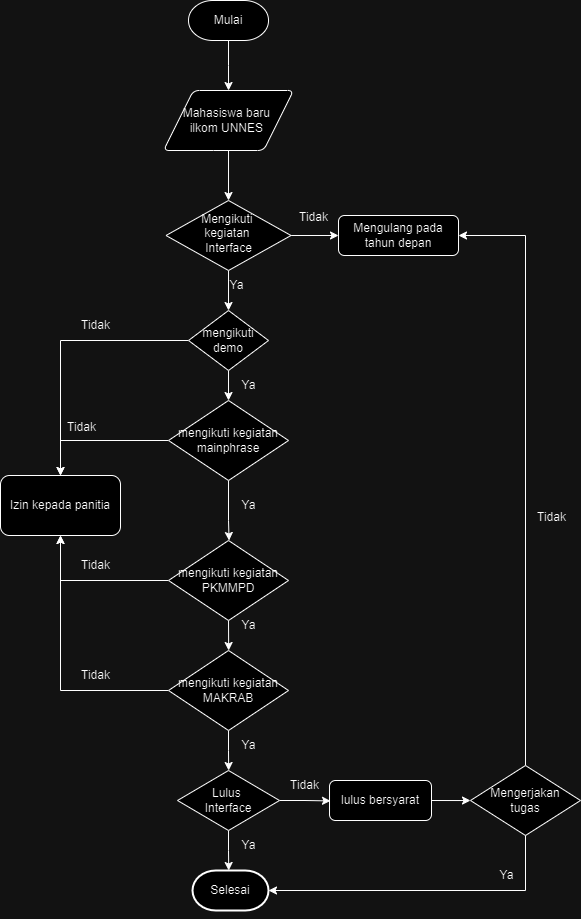

The diagram above was exported from draw.io. Its source (the exported page's mxGraphModel, read from the mxfile embedded in the PNG):
<mxGraphModel dx="954" dy="502" grid="1" gridSize="10" guides="1" tooltips="1" connect="1" arrows="1" fold="1" page="1" pageScale="1" pageWidth="827" pageHeight="1169" math="0" shadow="0">
  <root>
    <mxCell id="WIyWlLk6GJQsqaUBKTNV-0" />
    <mxCell id="WIyWlLk6GJQsqaUBKTNV-1" parent="WIyWlLk6GJQsqaUBKTNV-0" />
    <mxCell id="Gd76uZlXPVPJnlDgj8F3-43" style="edgeStyle=orthogonalEdgeStyle;rounded=0;orthogonalLoop=1;jettySize=auto;html=1;exitX=1;exitY=0.5;exitDx=0;exitDy=0;" parent="WIyWlLk6GJQsqaUBKTNV-1" source="WIyWlLk6GJQsqaUBKTNV-10" target="WIyWlLk6GJQsqaUBKTNV-12" edge="1">
      <mxGeometry relative="1" as="geometry" />
    </mxCell>
    <mxCell id="Gd76uZlXPVPJnlDgj8F3-44" style="edgeStyle=orthogonalEdgeStyle;rounded=0;orthogonalLoop=1;jettySize=auto;html=1;exitX=0.5;exitY=1;exitDx=0;exitDy=0;entryX=0.5;entryY=0;entryDx=0;entryDy=0;" parent="WIyWlLk6GJQsqaUBKTNV-1" source="WIyWlLk6GJQsqaUBKTNV-10" target="Gd76uZlXPVPJnlDgj8F3-15" edge="1">
      <mxGeometry relative="1" as="geometry" />
    </mxCell>
    <mxCell id="WIyWlLk6GJQsqaUBKTNV-10" value="Mengikuti&amp;nbsp;&lt;div&gt;&lt;span style=&quot;background-color: initial;&quot;&gt;kegiatan&amp;nbsp;&lt;/span&gt;&lt;/div&gt;&lt;div&gt;&lt;span style=&quot;background-color: initial;&quot;&gt;Interface&lt;/span&gt;&lt;/div&gt;" style="rhombus;whiteSpace=wrap;html=1;shadow=0;fontFamily=Helvetica;fontSize=12;align=center;strokeWidth=1;spacing=6;spacingTop=-4;" parent="WIyWlLk6GJQsqaUBKTNV-1" vertex="1">
      <mxGeometry x="289.51" y="328" width="125" height="70" as="geometry" />
    </mxCell>
    <mxCell id="WIyWlLk6GJQsqaUBKTNV-12" value="Mengulang pada tahun depan" style="rounded=1;whiteSpace=wrap;html=1;fontSize=12;glass=0;strokeWidth=1;shadow=0;" parent="WIyWlLk6GJQsqaUBKTNV-1" vertex="1">
      <mxGeometry x="462.01" y="343" width="120" height="40" as="geometry" />
    </mxCell>
    <mxCell id="Gd76uZlXPVPJnlDgj8F3-0" value="Mulai" style="strokeWidth=1;html=1;shape=mxgraph.flowchart.terminator;whiteSpace=wrap;" parent="WIyWlLk6GJQsqaUBKTNV-1" vertex="1">
      <mxGeometry x="312.01" y="128" width="80" height="40" as="geometry" />
    </mxCell>
    <mxCell id="Gd76uZlXPVPJnlDgj8F3-45" style="edgeStyle=orthogonalEdgeStyle;rounded=0;orthogonalLoop=1;jettySize=auto;html=1;exitX=0.5;exitY=1;exitDx=0;exitDy=0;entryX=0.5;entryY=0;entryDx=0;entryDy=0;" parent="WIyWlLk6GJQsqaUBKTNV-1" source="Gd76uZlXPVPJnlDgj8F3-1" target="WIyWlLk6GJQsqaUBKTNV-10" edge="1">
      <mxGeometry relative="1" as="geometry">
        <Array as="points">
          <mxPoint x="352" y="278" />
        </Array>
      </mxGeometry>
    </mxCell>
    <mxCell id="Gd76uZlXPVPJnlDgj8F3-1" value="Mahasiswa baru&amp;nbsp;&lt;div&gt;ilkom UNNES&amp;nbsp;&lt;/div&gt;" style="shape=parallelogram;html=1;strokeWidth=1;perimeter=parallelogramPerimeter;whiteSpace=wrap;rounded=1;arcSize=12;size=0.23;" parent="WIyWlLk6GJQsqaUBKTNV-1" vertex="1">
      <mxGeometry x="287.01" y="218" width="130" height="60" as="geometry" />
    </mxCell>
    <mxCell id="Gd76uZlXPVPJnlDgj8F3-10" value="Izin kepada panitia" style="rounded=1;whiteSpace=wrap;html=1;" parent="WIyWlLk6GJQsqaUBKTNV-1" vertex="1">
      <mxGeometry x="124" y="603" width="120" height="60" as="geometry" />
    </mxCell>
    <mxCell id="Gd76uZlXPVPJnlDgj8F3-16" style="edgeStyle=orthogonalEdgeStyle;rounded=0;orthogonalLoop=1;jettySize=auto;html=1;exitX=0.5;exitY=1;exitDx=0;exitDy=0;" parent="WIyWlLk6GJQsqaUBKTNV-1" source="Gd76uZlXPVPJnlDgj8F3-11" edge="1">
      <mxGeometry relative="1" as="geometry">
        <mxPoint x="352.57142857142867" y="668" as="targetPoint" />
        <Array as="points">
          <mxPoint x="352" y="648" />
          <mxPoint x="353" y="648" />
        </Array>
      </mxGeometry>
    </mxCell>
    <mxCell id="Gd76uZlXPVPJnlDgj8F3-30" style="edgeStyle=orthogonalEdgeStyle;rounded=0;orthogonalLoop=1;jettySize=auto;html=1;exitX=0;exitY=0.5;exitDx=0;exitDy=0;entryX=0.5;entryY=0;entryDx=0;entryDy=0;" parent="WIyWlLk6GJQsqaUBKTNV-1" source="Gd76uZlXPVPJnlDgj8F3-11" target="Gd76uZlXPVPJnlDgj8F3-10" edge="1">
      <mxGeometry relative="1" as="geometry">
        <mxPoint x="184" y="598" as="targetPoint" />
        <Array as="points">
          <mxPoint x="184" y="568" />
        </Array>
      </mxGeometry>
    </mxCell>
    <mxCell id="Gd76uZlXPVPJnlDgj8F3-11" value="mengikuti kegiatan mainphrase" style="rhombus;whiteSpace=wrap;html=1;" parent="WIyWlLk6GJQsqaUBKTNV-1" vertex="1">
      <mxGeometry x="292.01" y="528" width="120" height="80" as="geometry" />
    </mxCell>
    <mxCell id="Gd76uZlXPVPJnlDgj8F3-13" style="edgeStyle=orthogonalEdgeStyle;rounded=0;orthogonalLoop=1;jettySize=auto;html=1;entryX=0.5;entryY=0;entryDx=0;entryDy=0;exitX=0;exitY=0.5;exitDx=0;exitDy=0;" parent="WIyWlLk6GJQsqaUBKTNV-1" source="Gd76uZlXPVPJnlDgj8F3-15" target="Gd76uZlXPVPJnlDgj8F3-10" edge="1">
      <mxGeometry relative="1" as="geometry">
        <mxPoint x="292.01" y="471.42857142857133" as="sourcePoint" />
      </mxGeometry>
    </mxCell>
    <mxCell id="Gd76uZlXPVPJnlDgj8F3-14" value="Tidak" style="text;html=1;align=center;verticalAlign=middle;resizable=0;points=[];autosize=1;strokeColor=none;fillColor=none;" parent="WIyWlLk6GJQsqaUBKTNV-1" vertex="1">
      <mxGeometry x="194" y="438" width="50" height="30" as="geometry" />
    </mxCell>
    <mxCell id="Gd76uZlXPVPJnlDgj8F3-31" style="edgeStyle=orthogonalEdgeStyle;rounded=0;orthogonalLoop=1;jettySize=auto;html=1;exitX=0.5;exitY=1;exitDx=0;exitDy=0;entryX=0.5;entryY=0;entryDx=0;entryDy=0;" parent="WIyWlLk6GJQsqaUBKTNV-1" source="Gd76uZlXPVPJnlDgj8F3-15" target="Gd76uZlXPVPJnlDgj8F3-11" edge="1">
      <mxGeometry relative="1" as="geometry" />
    </mxCell>
    <mxCell id="Gd76uZlXPVPJnlDgj8F3-15" value="mengikuti&lt;div&gt;demo&lt;/div&gt;" style="rhombus;whiteSpace=wrap;html=1;" parent="WIyWlLk6GJQsqaUBKTNV-1" vertex="1">
      <mxGeometry x="312.01" y="438" width="80" height="60" as="geometry" />
    </mxCell>
    <mxCell id="Gd76uZlXPVPJnlDgj8F3-17" value="Ya" style="text;html=1;align=center;verticalAlign=middle;resizable=0;points=[];autosize=1;strokeColor=none;fillColor=none;" parent="WIyWlLk6GJQsqaUBKTNV-1" vertex="1">
      <mxGeometry x="352.01" y="618" width="40" height="30" as="geometry" />
    </mxCell>
    <mxCell id="Gd76uZlXPVPJnlDgj8F3-19" style="edgeStyle=orthogonalEdgeStyle;rounded=0;orthogonalLoop=1;jettySize=auto;html=1;exitX=0.5;exitY=1;exitDx=0;exitDy=0;" parent="WIyWlLk6GJQsqaUBKTNV-1" source="Gd76uZlXPVPJnlDgj8F3-18" edge="1">
      <mxGeometry relative="1" as="geometry">
        <mxPoint x="352.16666666666674" y="778" as="targetPoint" />
      </mxGeometry>
    </mxCell>
    <mxCell id="Gd76uZlXPVPJnlDgj8F3-21" style="edgeStyle=orthogonalEdgeStyle;rounded=0;orthogonalLoop=1;jettySize=auto;html=1;exitX=0;exitY=0.5;exitDx=0;exitDy=0;entryX=0.5;entryY=1;entryDx=0;entryDy=0;" parent="WIyWlLk6GJQsqaUBKTNV-1" source="Gd76uZlXPVPJnlDgj8F3-18" target="Gd76uZlXPVPJnlDgj8F3-10" edge="1">
      <mxGeometry relative="1" as="geometry" />
    </mxCell>
    <mxCell id="Gd76uZlXPVPJnlDgj8F3-18" value="mengikuti kegiatan PKMMPD" style="rhombus;whiteSpace=wrap;html=1;" parent="WIyWlLk6GJQsqaUBKTNV-1" vertex="1">
      <mxGeometry x="292.01" y="668" width="120" height="80" as="geometry" />
    </mxCell>
    <mxCell id="Gd76uZlXPVPJnlDgj8F3-20" value="Ya" style="text;html=1;align=center;verticalAlign=middle;resizable=0;points=[];autosize=1;strokeColor=none;fillColor=none;" parent="WIyWlLk6GJQsqaUBKTNV-1" vertex="1">
      <mxGeometry x="352.01" y="738" width="40" height="30" as="geometry" />
    </mxCell>
    <mxCell id="Gd76uZlXPVPJnlDgj8F3-22" value="Tidak" style="text;html=1;align=center;verticalAlign=middle;resizable=0;points=[];autosize=1;strokeColor=none;fillColor=none;" parent="WIyWlLk6GJQsqaUBKTNV-1" vertex="1">
      <mxGeometry x="194" y="678" width="50" height="30" as="geometry" />
    </mxCell>
    <mxCell id="Gd76uZlXPVPJnlDgj8F3-25" style="edgeStyle=orthogonalEdgeStyle;rounded=0;orthogonalLoop=1;jettySize=auto;html=1;exitX=0.5;exitY=1;exitDx=0;exitDy=0;" parent="WIyWlLk6GJQsqaUBKTNV-1" source="Gd76uZlXPVPJnlDgj8F3-24" edge="1">
      <mxGeometry relative="1" as="geometry">
        <mxPoint x="352.16666666666674" y="898" as="targetPoint" />
      </mxGeometry>
    </mxCell>
    <mxCell id="Gd76uZlXPVPJnlDgj8F3-29" style="edgeStyle=orthogonalEdgeStyle;rounded=0;orthogonalLoop=1;jettySize=auto;html=1;exitX=0;exitY=0.5;exitDx=0;exitDy=0;entryX=0.5;entryY=1;entryDx=0;entryDy=0;" parent="WIyWlLk6GJQsqaUBKTNV-1" source="Gd76uZlXPVPJnlDgj8F3-24" target="Gd76uZlXPVPJnlDgj8F3-10" edge="1">
      <mxGeometry relative="1" as="geometry" />
    </mxCell>
    <mxCell id="Gd76uZlXPVPJnlDgj8F3-24" value="mengikuti kegiatan MAKRAB" style="rhombus;whiteSpace=wrap;html=1;" parent="WIyWlLk6GJQsqaUBKTNV-1" vertex="1">
      <mxGeometry x="292.01" y="778" width="120" height="80" as="geometry" />
    </mxCell>
    <mxCell id="Gd76uZlXPVPJnlDgj8F3-26" value="Ya" style="text;html=1;align=center;verticalAlign=middle;resizable=0;points=[];autosize=1;strokeColor=none;fillColor=none;" parent="WIyWlLk6GJQsqaUBKTNV-1" vertex="1">
      <mxGeometry x="352.01" y="858" width="40" height="30" as="geometry" />
    </mxCell>
    <mxCell id="Gd76uZlXPVPJnlDgj8F3-28" value="Tidak" style="text;html=1;align=center;verticalAlign=middle;resizable=0;points=[];autosize=1;strokeColor=none;fillColor=none;" parent="WIyWlLk6GJQsqaUBKTNV-1" vertex="1">
      <mxGeometry x="194" y="788" width="50" height="30" as="geometry" />
    </mxCell>
    <mxCell id="Gd76uZlXPVPJnlDgj8F3-32" value="Ya" style="text;html=1;align=center;verticalAlign=middle;resizable=0;points=[];autosize=1;strokeColor=none;fillColor=none;" parent="WIyWlLk6GJQsqaUBKTNV-1" vertex="1">
      <mxGeometry x="352.01" y="498" width="40" height="30" as="geometry" />
    </mxCell>
    <mxCell id="Gd76uZlXPVPJnlDgj8F3-34" style="edgeStyle=orthogonalEdgeStyle;rounded=0;orthogonalLoop=1;jettySize=auto;html=1;exitX=1;exitY=0.5;exitDx=0;exitDy=0;" parent="WIyWlLk6GJQsqaUBKTNV-1" source="Gd76uZlXPVPJnlDgj8F3-33" edge="1">
      <mxGeometry relative="1" as="geometry">
        <mxPoint x="454.0000000000002" y="928.421052631579" as="targetPoint" />
      </mxGeometry>
    </mxCell>
    <mxCell id="Gd76uZlXPVPJnlDgj8F3-39" style="edgeStyle=orthogonalEdgeStyle;rounded=0;orthogonalLoop=1;jettySize=auto;html=1;exitX=0.5;exitY=1;exitDx=0;exitDy=0;" parent="WIyWlLk6GJQsqaUBKTNV-1" source="Gd76uZlXPVPJnlDgj8F3-33" edge="1">
      <mxGeometry relative="1" as="geometry">
        <mxPoint x="352.2380952380952" y="998" as="targetPoint" />
      </mxGeometry>
    </mxCell>
    <mxCell id="Gd76uZlXPVPJnlDgj8F3-33" value="Lulus&amp;nbsp;&lt;div&gt;Interface&lt;/div&gt;" style="rhombus;whiteSpace=wrap;html=1;" parent="WIyWlLk6GJQsqaUBKTNV-1" vertex="1">
      <mxGeometry x="301.02" y="898" width="101.99" height="60" as="geometry" />
    </mxCell>
    <mxCell id="Gd76uZlXPVPJnlDgj8F3-35" value="Tidak" style="text;html=1;align=center;verticalAlign=middle;resizable=0;points=[];autosize=1;strokeColor=none;fillColor=none;" parent="WIyWlLk6GJQsqaUBKTNV-1" vertex="1">
      <mxGeometry x="403.01" y="898" width="50" height="30" as="geometry" />
    </mxCell>
    <mxCell id="Gd76uZlXPVPJnlDgj8F3-37" style="edgeStyle=orthogonalEdgeStyle;rounded=0;orthogonalLoop=1;jettySize=auto;html=1;exitX=1;exitY=0.5;exitDx=0;exitDy=0;" parent="WIyWlLk6GJQsqaUBKTNV-1" source="Gd76uZlXPVPJnlDgj8F3-36" edge="1">
      <mxGeometry relative="1" as="geometry">
        <mxPoint x="594" y="928.0425531914893" as="targetPoint" />
      </mxGeometry>
    </mxCell>
    <mxCell id="Gd76uZlXPVPJnlDgj8F3-36" value="lulus bersyarat" style="rounded=1;whiteSpace=wrap;html=1;" parent="WIyWlLk6GJQsqaUBKTNV-1" vertex="1">
      <mxGeometry x="453.01" y="908" width="101.99" height="40" as="geometry" />
    </mxCell>
    <mxCell id="Gd76uZlXPVPJnlDgj8F3-40" value="Selesai" style="strokeWidth=2;html=1;shape=mxgraph.flowchart.terminator;whiteSpace=wrap;" parent="WIyWlLk6GJQsqaUBKTNV-1" vertex="1">
      <mxGeometry x="316.01" y="998" width="76" height="40" as="geometry" />
    </mxCell>
    <mxCell id="Gd76uZlXPVPJnlDgj8F3-41" style="edgeStyle=orthogonalEdgeStyle;rounded=0;orthogonalLoop=1;jettySize=auto;html=1;exitX=0.5;exitY=1;exitDx=0;exitDy=0;exitPerimeter=0;" parent="WIyWlLk6GJQsqaUBKTNV-1" source="Gd76uZlXPVPJnlDgj8F3-40" target="Gd76uZlXPVPJnlDgj8F3-40" edge="1">
      <mxGeometry relative="1" as="geometry" />
    </mxCell>
    <mxCell id="Gd76uZlXPVPJnlDgj8F3-47" style="edgeStyle=orthogonalEdgeStyle;rounded=0;orthogonalLoop=1;jettySize=auto;html=1;exitX=0.5;exitY=1;exitDx=0;exitDy=0;exitPerimeter=0;entryX=0.531;entryY=0;entryDx=0;entryDy=0;entryPerimeter=0;" parent="WIyWlLk6GJQsqaUBKTNV-1" source="Gd76uZlXPVPJnlDgj8F3-0" edge="1">
      <mxGeometry relative="1" as="geometry">
        <mxPoint x="352.03999999999996" y="217.99999999999994" as="targetPoint" />
      </mxGeometry>
    </mxCell>
    <mxCell id="Gd76uZlXPVPJnlDgj8F3-48" value="Ya" style="text;html=1;align=center;verticalAlign=middle;resizable=0;points=[];autosize=1;strokeColor=none;fillColor=none;" parent="WIyWlLk6GJQsqaUBKTNV-1" vertex="1">
      <mxGeometry x="352.01" y="958" width="40" height="30" as="geometry" />
    </mxCell>
    <mxCell id="Gd76uZlXPVPJnlDgj8F3-56" style="edgeStyle=orthogonalEdgeStyle;rounded=0;orthogonalLoop=1;jettySize=auto;html=1;exitX=0.5;exitY=0;exitDx=0;exitDy=0;entryX=1;entryY=0.5;entryDx=0;entryDy=0;" parent="WIyWlLk6GJQsqaUBKTNV-1" source="Gd76uZlXPVPJnlDgj8F3-50" target="WIyWlLk6GJQsqaUBKTNV-12" edge="1">
      <mxGeometry relative="1" as="geometry" />
    </mxCell>
    <mxCell id="Gd76uZlXPVPJnlDgj8F3-50" value="Mengerjakan&lt;div&gt;&amp;nbsp;tugas&amp;nbsp;&lt;/div&gt;" style="rhombus;whiteSpace=wrap;html=1;" parent="WIyWlLk6GJQsqaUBKTNV-1" vertex="1">
      <mxGeometry x="594" y="893" width="110" height="70" as="geometry" />
    </mxCell>
    <mxCell id="Gd76uZlXPVPJnlDgj8F3-57" style="edgeStyle=orthogonalEdgeStyle;rounded=0;orthogonalLoop=1;jettySize=auto;html=1;exitX=0.5;exitY=1;exitDx=0;exitDy=0;entryX=1;entryY=0.5;entryDx=0;entryDy=0;entryPerimeter=0;" parent="WIyWlLk6GJQsqaUBKTNV-1" source="Gd76uZlXPVPJnlDgj8F3-50" target="Gd76uZlXPVPJnlDgj8F3-40" edge="1">
      <mxGeometry relative="1" as="geometry" />
    </mxCell>
    <mxCell id="Gd76uZlXPVPJnlDgj8F3-58" value="Ya" style="text;html=1;align=center;verticalAlign=middle;resizable=0;points=[];autosize=1;strokeColor=none;fillColor=none;" parent="WIyWlLk6GJQsqaUBKTNV-1" vertex="1">
      <mxGeometry x="610" y="988" width="40" height="30" as="geometry" />
    </mxCell>
    <mxCell id="Gd76uZlXPVPJnlDgj8F3-59" value="Tidak" style="text;html=1;align=center;verticalAlign=middle;resizable=0;points=[];autosize=1;strokeColor=none;fillColor=none;" parent="WIyWlLk6GJQsqaUBKTNV-1" vertex="1">
      <mxGeometry x="650" y="630" width="50" height="30" as="geometry" />
    </mxCell>
    <mxCell id="Gd76uZlXPVPJnlDgj8F3-60" value="Tidak" style="text;html=1;align=center;verticalAlign=middle;resizable=0;points=[];autosize=1;strokeColor=none;fillColor=none;" parent="WIyWlLk6GJQsqaUBKTNV-1" vertex="1">
      <mxGeometry x="180" y="540" width="50" height="30" as="geometry" />
    </mxCell>
    <mxCell id="Gd76uZlXPVPJnlDgj8F3-61" value="Tidak" style="text;html=1;align=center;verticalAlign=middle;resizable=0;points=[];autosize=1;strokeColor=none;fillColor=none;" parent="WIyWlLk6GJQsqaUBKTNV-1" vertex="1">
      <mxGeometry x="412.01" y="330" width="50" height="30" as="geometry" />
    </mxCell>
    <mxCell id="Gd76uZlXPVPJnlDgj8F3-62" value="Ya" style="text;html=1;align=center;verticalAlign=middle;resizable=0;points=[];autosize=1;strokeColor=none;fillColor=none;" parent="WIyWlLk6GJQsqaUBKTNV-1" vertex="1">
      <mxGeometry x="340" y="398" width="40" height="30" as="geometry" />
    </mxCell>
  </root>
</mxGraphModel>